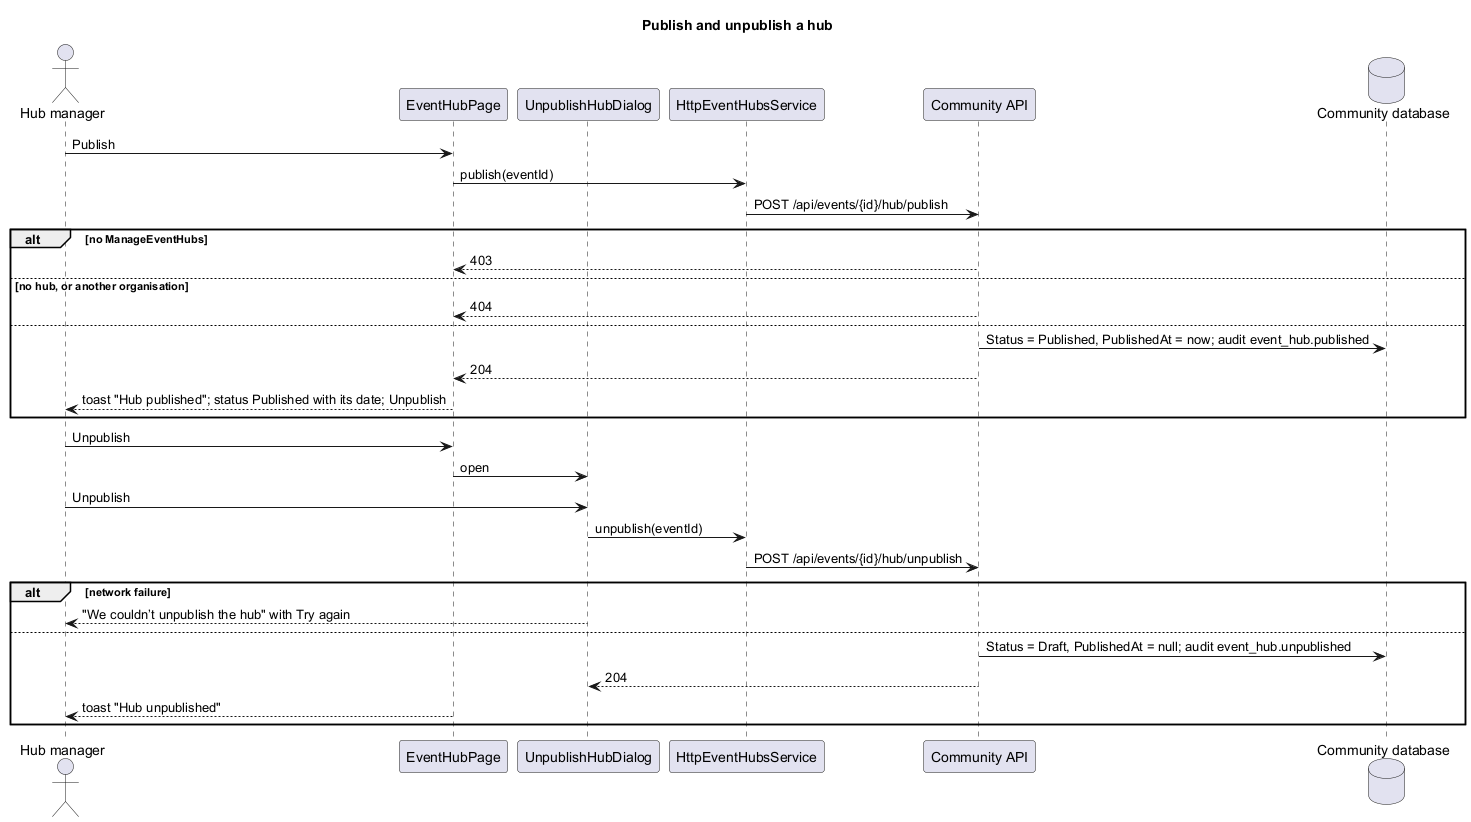

The diagram above was rendered by PlantUML. Its source (embedded in the PNG):
@startuml
title Publish and unpublish a hub
actor "Hub manager" as lead
participant "EventHubPage" as page
participant "UnpublishHubDialog" as dlg
participant "HttpEventHubsService" as svc
participant "Community API" as api
database "Community database" as db
lead -> page : Publish
page -> svc : publish(eventId)
svc -> api : POST /api/events/{id}/hub/publish
alt no ManageEventHubs
  api --> page : 403
else no hub, or another organisation
  api --> page : 404
else
  api -> db : Status = Published, PublishedAt = now; audit event_hub.published
  api --> page : 204
  page --> lead : toast "Hub published"; status Published with its date; Unpublish
end
lead -> page : Unpublish
page -> dlg : open
lead -> dlg : Unpublish
dlg -> svc : unpublish(eventId)
svc -> api : POST /api/events/{id}/hub/unpublish
alt network failure
  dlg --> lead : "We couldn’t unpublish the hub" with Try again
else
  api -> db : Status = Draft, PublishedAt = null; audit event_hub.unpublished
  api --> dlg : 204
  page --> lead : toast "Hub unpublished"
end
@enduml